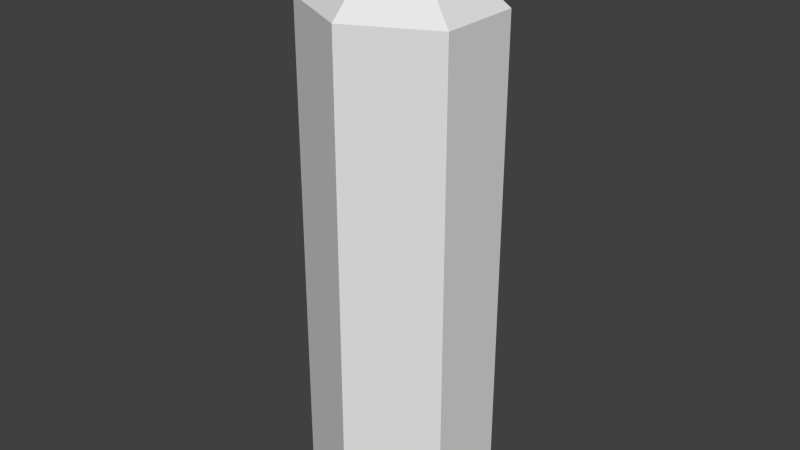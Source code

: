# Source: Ketchup.blend  (saved by Blender 2.72.0; exported with 4.5.12 LTS)
import bpy
from mathutils import Matrix  # noqa: F401  (used for matrix-valued properties, if any)

bpy.ops.wm.read_factory_settings(use_empty=True)
scene = bpy.context.scene
scene.name = 'Scene'

# ---- collections
col_collection_1 = bpy.data.collections.new('Collection 1'); scene.collection.children.link(col_collection_1)

# ---- materials (node trees are filled in below, after node groups)
mat_ketchup = bpy.data.materials.new('Ketchup')
mat_ketchup.alpha_threshold = 0.0
mat_ketchup.use_transparent_shadow = False
mat_ketchup.roughness = 0.5

# ---- material node trees

# ---- world
world_world = bpy.data.worlds.new('World'); scene.world = world_world
world_world.color = (0.05088, 0.05088, 0.05088)
world_world.use_sun_shadow = False
world_world.sun_shadow_jitter_overblur = 0.0
world_world.cycles.sampling_method = 'MANUAL'
world_world.cycles.sample_map_resolution = 256

# ---- meshes
me_cylinder = bpy.data.meshes.new('Cylinder')
me_cylinder.from_pydata([(-5.478e-07, -0.015, 0.075), (-5.478e-07, 0.435, 0.075), (-0.075, -0.015, 0.0375), (-0.075, 0.435, 0.0375), (-0.075, -0.015, -0.0375), (-0.075, 0.435, -0.0375), (5.553e-07, -0.015, -0.075), (5.553e-07, 0.435, -0.075), (0.075, -0.015, -0.0375), (0.075, 0.435, -0.0375), (0.075, -0.015, 0.0375), (0.075, 0.435, 0.0375), (3.712e-09, 0.5083, 1.839e-06)], [], [(0, 1, 3, 2), (2, 3, 5, 4), (4, 5, 7, 6), (6, 7, 9, 8), (10, 11, 1, 0), (8, 9, 11, 10), (0, 2, 4, 6, 8, 10), (1, 11, 12), (11, 9, 12), (9, 7, 12), (7, 5, 12), (5, 3, 12), (3, 1, 12)])
_uv = me_cylinder.uv_layers.new(name='UVMap')
_uv.uv.foreach_set('vector', [0.453, 0.8888, 0.453, 0.1245, 0.5575, 0.1245, 0.5575, 0.8888, 0.7788, 0.01291, 0.7125, 0.5444, 0.5575, 0.5315, 0.6237, 0.0, 0.0, 0.8888, 1.858e-07, 0.1245, 0.1742, 0.1245, 0.1742, 0.8888, 0.1742, 0.8888, 0.1742, 0.1245, 0.2788, 0.1245, 0.2788, 0.8888, 0.2788, 0.8888, 0.2788, 0.1245, 0.453, 0.1245, 0.453, 0.8888, 1.0, 0.01291, 0.9338, 0.5444, 0.7788, 0.5315, 0.845, 0.0, 0.5575, 0.9146, 0.5575, 0.7721, 0.6969, 0.7152, 0.8363, 0.8006, 0.8363, 0.943, 0.6969, 1.0, 0.453, 0.1245, 0.2788, 0.1245, 0.3833, 0.0, 0.7788, 0.5315, 0.9338, 0.5444, 0.8342, 0.7152, 0.9338, 0.5444, 1.0, 0.6415, 0.8342, 0.7152, 0.1742, 0.1245, 1.858e-07, 0.1245, 0.1045, 0.0, 0.5575, 0.5315, 0.7125, 0.5444, 0.6129, 0.7152, 0.7125, 0.5444, 0.7788, 0.6415, 0.6129, 0.7152])
me_cylinder.materials.append(mat_ketchup)
me_cylinder.use_remesh_preserve_volume = False
me_cylinder.use_remesh_preserve_attributes = False
me_cylinder.use_mirror_vertex_groups = False
me_cylinder.update()

# ---- objects
ob_ketchup = bpy.data.objects.new('Ketchup', me_cylinder)

# ---- transforms, parenting, visibility, modifiers, constraints
ob_ketchup.location = (0.0, 0.0, 0.0)
ob_ketchup.rotation_euler = (1.571, -0.0, -3.142)
ob_ketchup.lineart.crease_threshold = 0.0

# ---- collection membership
col_collection_1.objects.link(ob_ketchup)

# ---- scene / render settings (as saved in the file)
scene.frame_start = 1; scene.frame_end = 250; scene.frame_set(3)
scene.render.engine = 'BLENDER_EEVEE_NEXT'
scene.render.resolution_percentage = 50
scene.render.dither_intensity = 0.0
scene.cycles.use_denoising = False
scene.cycles.samples = 10
scene.cycles.sampling_pattern = 'TABULATED_SOBOL'
scene.cycles.light_sampling_threshold = 0.0
scene.cycles.use_adaptive_sampling = False
scene.cycles.use_light_tree = False
scene.cycles.blur_glossy = 0.0
scene.cycles.pixel_filter_type = 'GAUSSIAN'
scene.cycles.sample_clamp_indirect = 0.0
scene.view_settings.view_transform = 'Standard'
bpy.context.view_layer.update()

# ---- added for rendering (the .blend has no active camera and no usable light): camera, sun
cam_auto = bpy.data.cameras.new('AutoCamera')
cam_auto.lens = 50.0
cam_auto.sensor_width = 36.0
cam_auto.clip_end = 1000.0
ob_auto_camera = bpy.data.objects.new('AutoCamera', cam_auto)
scene.collection.objects.link(ob_auto_camera)
ob_auto_camera.location = (0.522453, -0.626942, 0.664619)
ob_auto_camera.rotation_euler = (1.09748, -7.21219e-08, 0.694738)
scene.camera = ob_auto_camera
light_auto_sun = bpy.data.lights.new('AutoSun', 'SUN')
light_auto_sun.energy = 3.0
light_auto_sun.angle = 0.0523599
ob_auto_sun = bpy.data.objects.new('AutoSun', light_auto_sun)
scene.collection.objects.link(ob_auto_sun)
ob_auto_sun.rotation_euler = (0.872665, 0.174533, 0.523599)
bpy.context.view_layer.update()
